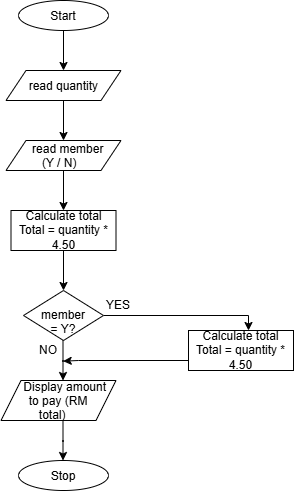

The diagram above was exported from draw.io. Its source (the exported page's mxGraphModel, read from the mxfile embedded in the PNG):
<mxGraphModel dx="448" dy="498" grid="1" gridSize="10" guides="1" tooltips="1" connect="1" arrows="1" fold="1" page="1" pageScale="1" pageWidth="850" pageHeight="1100" math="0" shadow="0">
  <root>
    <mxCell id="0" />
    <mxCell id="1" parent="0" />
    <mxCell id="TXcfmSzQq1rrGIxHwiNC-10" edge="1" parent="1" source="TXcfmSzQq1rrGIxHwiNC-1" style="edgeStyle=orthogonalEdgeStyle;rounded=0;orthogonalLoop=1;jettySize=auto;html=1;exitX=0.5;exitY=1;exitDx=0;exitDy=0;entryX=0.5;entryY=0;entryDx=0;entryDy=0;defaultLabelBackgroundColor=page;" target="TXcfmSzQq1rrGIxHwiNC-3">
      <mxGeometry relative="1" as="geometry" />
    </mxCell>
    <mxCell id="TXcfmSzQq1rrGIxHwiNC-1" parent="1" style="ellipse;whiteSpace=wrap;html=1;shapeInside=1;" value="Start" vertex="1">
      <mxGeometry height="30" width="90" x="170" y="50" as="geometry" />
    </mxCell>
    <mxCell id="TXcfmSzQq1rrGIxHwiNC-2" parent="1" style="ellipse;whiteSpace=wrap;html=1;shapeInside=1;" value="Stop" vertex="1">
      <mxGeometry height="30" width="90" x="170" y="510" as="geometry" />
    </mxCell>
    <mxCell id="TXcfmSzQq1rrGIxHwiNC-11" edge="1" parent="1" source="TXcfmSzQq1rrGIxHwiNC-3" style="edgeStyle=orthogonalEdgeStyle;rounded=0;orthogonalLoop=1;jettySize=auto;html=1;exitX=0.5;exitY=1;exitDx=0;exitDy=0;entryX=0.5;entryY=0;entryDx=0;entryDy=0;defaultLabelBackgroundColor=page;" target="TXcfmSzQq1rrGIxHwiNC-4">
      <mxGeometry relative="1" as="geometry" />
    </mxCell>
    <mxCell id="TXcfmSzQq1rrGIxHwiNC-3" parent="1" style="shape=parallelogram;perimeter=parallelogramPerimeter;whiteSpace=wrap;html=1;shapeInside=1;fixedSize=1;" value="read quantity" vertex="1">
      <mxGeometry height="30" width="115" x="157.5" y="120" as="geometry" />
    </mxCell>
    <mxCell id="TXcfmSzQq1rrGIxHwiNC-12" edge="1" parent="1" source="TXcfmSzQq1rrGIxHwiNC-4" style="edgeStyle=orthogonalEdgeStyle;rounded=0;orthogonalLoop=1;jettySize=auto;html=1;exitX=0.5;exitY=1;exitDx=0;exitDy=0;entryX=0.5;entryY=0;entryDx=0;entryDy=0;defaultLabelBackgroundColor=page;" target="TXcfmSzQq1rrGIxHwiNC-5">
      <mxGeometry relative="1" as="geometry" />
    </mxCell>
    <mxCell id="TXcfmSzQq1rrGIxHwiNC-4" parent="1" style="shape=parallelogram;perimeter=parallelogramPerimeter;whiteSpace=wrap;html=1;shapeInside=1;fixedSize=1;" value="read member (Y / N)" vertex="1">
      <mxGeometry height="30" width="115" x="157.5" y="190" as="geometry" />
    </mxCell>
    <mxCell id="TXcfmSzQq1rrGIxHwiNC-13" edge="1" parent="1" source="TXcfmSzQq1rrGIxHwiNC-5" style="edgeStyle=orthogonalEdgeStyle;rounded=0;orthogonalLoop=1;jettySize=auto;html=1;exitX=0.5;exitY=1;exitDx=0;exitDy=0;defaultLabelBackgroundColor=page;entryX=0.5;entryY=0;entryDx=0;entryDy=0;" target="TXcfmSzQq1rrGIxHwiNC-6">
      <mxGeometry relative="1" as="geometry">
        <mxPoint x="215" y="330" as="targetPoint" />
      </mxGeometry>
    </mxCell>
    <mxCell id="TXcfmSzQq1rrGIxHwiNC-5" parent="1" style="rounded=0;whiteSpace=wrap;html=1;" value="Calculate total&lt;div&gt;Total = quantity * 4.50&lt;/div&gt;" vertex="1">
      <mxGeometry height="40" width="105" x="162.5" y="260" as="geometry" />
    </mxCell>
    <mxCell id="TXcfmSzQq1rrGIxHwiNC-24" edge="1" parent="1" source="TXcfmSzQq1rrGIxHwiNC-6" style="edgeStyle=orthogonalEdgeStyle;rounded=0;orthogonalLoop=1;jettySize=auto;html=1;exitX=1;exitY=0.5;exitDx=0;exitDy=0;defaultLabelBackgroundColor=page;" target="TXcfmSzQq1rrGIxHwiNC-8">
      <mxGeometry relative="1" x="-0.2125" as="geometry">
        <Array as="points">
          <mxPoint x="400" y="365" />
        </Array>
        <mxPoint x="400" y="370" as="targetPoint" />
      </mxGeometry>
    </mxCell>
    <mxCell id="TXcfmSzQq1rrGIxHwiNC-6" parent="1" style="rhombus;whiteSpace=wrap;html=1;shapeInside=1;" value="member = Y?" vertex="1">
      <mxGeometry height="50" width="80" x="175" y="340" as="geometry" />
    </mxCell>
    <mxCell id="TXcfmSzQq1rrGIxHwiNC-9" parent="1" style="shape=parallelogram;perimeter=parallelogramPerimeter;whiteSpace=wrap;html=1;shapeInside=1;fixedSize=1;" value="Display amount to pay (RM total)" vertex="1">
      <mxGeometry height="40" width="115" x="152.5" y="430" as="geometry" />
    </mxCell>
    <mxCell id="TXcfmSzQq1rrGIxHwiNC-15" edge="1" parent="1" style="edgeStyle=orthogonalEdgeStyle;rounded=0;orthogonalLoop=1;jettySize=auto;html=1;exitX=0.5;exitY=1;exitDx=0;exitDy=0;defaultLabelBackgroundColor=page;entryX=0.5;entryY=0;entryDx=0;entryDy=0;">
      <mxGeometry relative="1" as="geometry">
        <mxPoint x="214.5" y="390" as="sourcePoint" />
        <mxPoint x="214.5" y="430" as="targetPoint" />
      </mxGeometry>
    </mxCell>
    <mxCell id="TXcfmSzQq1rrGIxHwiNC-16" edge="1" parent="1" style="edgeStyle=orthogonalEdgeStyle;rounded=0;orthogonalLoop=1;jettySize=auto;html=1;exitX=0.5;exitY=1;exitDx=0;exitDy=0;defaultLabelBackgroundColor=page;entryX=0.5;entryY=0;entryDx=0;entryDy=0;">
      <mxGeometry relative="1" as="geometry">
        <mxPoint x="214.5" y="470" as="sourcePoint" />
        <mxPoint x="214.5" y="510" as="targetPoint" />
      </mxGeometry>
    </mxCell>
    <mxCell id="TXcfmSzQq1rrGIxHwiNC-8" parent="1" style="rounded=0;whiteSpace=wrap;html=1;" value="Calculate total&lt;div&gt;Total = quantity * 4.50&lt;/div&gt;" vertex="1">
      <mxGeometry height="40" width="105" x="340" y="380" as="geometry" />
    </mxCell>
    <mxCell id="TXcfmSzQq1rrGIxHwiNC-29" parent="1" style="text;html=1;whiteSpace=wrap;strokeColor=none;fillColor=none;align=center;verticalAlign=middle;rounded=0;" value="YES" vertex="1">
      <mxGeometry height="30" width="60" x="240" y="340" as="geometry" />
    </mxCell>
    <mxCell id="TXcfmSzQq1rrGIxHwiNC-31" edge="1" parent="1" style="edgeStyle=orthogonalEdgeStyle;rounded=0;orthogonalLoop=1;jettySize=auto;html=1;exitX=0;exitY=0.5;exitDx=0;exitDy=0;defaultLabelBackgroundColor=page;entryX=0.867;entryY=1.033;entryDx=0;entryDy=0;entryPerimeter=0;" target="TXcfmSzQq1rrGIxHwiNC-30" value="">
      <mxGeometry relative="1" x="-0.025" as="geometry">
        <Array as="points">
          <mxPoint x="230" y="410" />
          <mxPoint x="230" y="411" />
        </Array>
        <mxPoint x="340" y="410" as="sourcePoint" />
        <mxPoint x="230" y="405" as="targetPoint" />
      </mxGeometry>
    </mxCell>
    <mxCell id="TXcfmSzQq1rrGIxHwiNC-30" parent="1" style="text;html=1;whiteSpace=wrap;strokeColor=none;fillColor=none;align=center;verticalAlign=middle;rounded=0;" value="NO" vertex="1">
      <mxGeometry height="20" width="40" x="180" y="390" as="geometry" />
    </mxCell>
  </root>
</mxGraphModel>